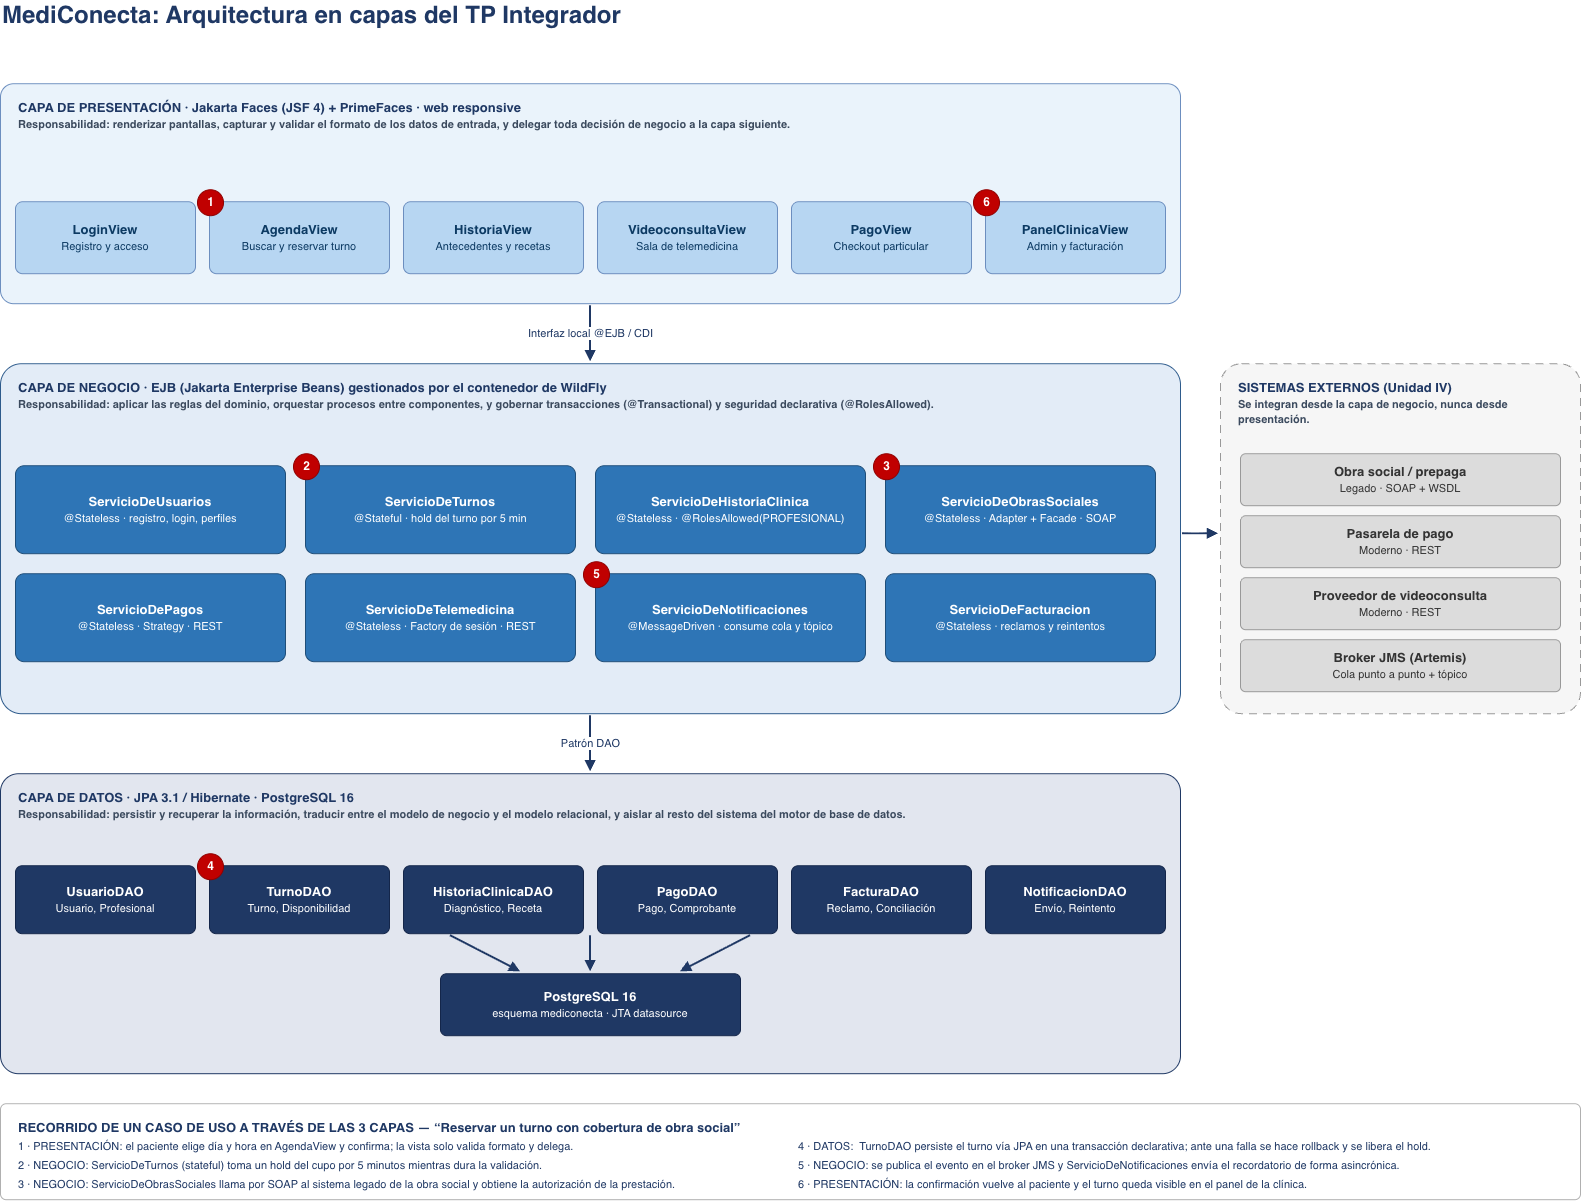

The diagram above was exported from draw.io. Its source (the exported page's mxGraphModel, read from the mxfile embedded in the PNG):
<mxGraphModel dx="1337" dy="839" grid="1" gridSize="10" guides="1" tooltips="1" connect="1" arrows="1" fold="1" page="1" pageScale="1" pageWidth="1654" pageHeight="1169" math="0" shadow="0">
  <root>
    <mxCell id="0" />
    <mxCell id="1" parent="0" />
    <mxCell id="c11" parent="1" style="text;html=1;strokeColor=none;fillColor=none;align=left;verticalAlign=middle;fontSize=24;fontStyle=1;fontColor=#1F3864;" value="MediConecta: Arquitectura en capas del TP Integrador" vertex="1">
      <mxGeometry height="32" width="1580" x="40" y="26" as="geometry" />
    </mxCell>
    <mxCell id="gpres" parent="1" style="rounded=1;arcSize=6;html=1;whiteSpace=wrap;fillColor=#EAF3FB;strokeColor=#6C8EBF;verticalAlign=top;align=left;spacingLeft=16;spacingTop=10;fontSize=13;fontStyle=1;fontColor=#1F3864;" value="CAPA DE PRESENTACIÓN   ·   Jakarta Faces (JSF 4) + PrimeFaces   ·   web responsive&lt;br&gt;&lt;font style='font-size:11px' color='#3B4A5E'&gt;Responsabilidad: renderizar pantallas, capturar y validar el formato de los datos de entrada, y delegar toda decisión de negocio a la capa siguiente.&lt;/font&gt;" vertex="1">
      <mxGeometry height="220" width="1180" x="40" y="110" as="geometry" />
    </mxCell>
    <mxCell id="gneg" parent="1" style="rounded=1;arcSize=6;html=1;whiteSpace=wrap;fillColor=#E3ECF7;strokeColor=#2E5B8C;verticalAlign=top;align=left;spacingLeft=16;spacingTop=10;fontSize=13;fontStyle=1;fontColor=#1F3864;" value="CAPA DE NEGOCIO   ·   EJB (Jakarta Enterprise Beans) gestionados por el contenedor de WildFly&lt;br&gt;&lt;font style='font-size:11px' color='#3B4A5E'&gt;Responsabilidad: aplicar las reglas del dominio, orquestar procesos entre componentes, y gobernar transacciones (@Transactional) y seguridad declarativa (@RolesAllowed).&lt;/font&gt;" vertex="1">
      <mxGeometry height="350" width="1180" x="40" y="390" as="geometry" />
    </mxCell>
    <mxCell id="gdat" parent="1" style="rounded=1;arcSize=6;html=1;whiteSpace=wrap;fillColor=#E2E6EF;strokeColor=#1F3864;verticalAlign=top;align=left;spacingLeft=16;spacingTop=10;fontSize=13;fontStyle=1;fontColor=#1F3864;" value="CAPA DE DATOS   ·   JPA 3.1 / Hibernate   ·   PostgreSQL 16&lt;br&gt;&lt;font style='font-size:11px' color='#3B4A5E'&gt;Responsabilidad: persistir y recuperar la información, traducir entre el modelo de negocio y el modelo relacional, y aislar al resto del sistema del motor de base de datos.&lt;/font&gt;" vertex="1">
      <mxGeometry height="300" width="1180" x="40" y="800" as="geometry" />
    </mxCell>
    <mxCell id="gext" parent="1" style="rounded=1;arcSize=6;html=1;whiteSpace=wrap;fillColor=#F6F6F6;strokeColor=#999999;verticalAlign=top;align=left;spacingLeft=16;spacingTop=10;fontSize=13;fontStyle=1;fontColor=#1F3864;dashed=1;dashPattern=8 6;" value="SISTEMAS EXTERNOS  (Unidad IV)&lt;br&gt;&lt;font style='font-size:11px' color='#3B4A5E'&gt;Se integran desde la capa de negocio, nunca desde presentación.&lt;/font&gt;" vertex="1">
      <mxGeometry height="350" width="360" x="1260" y="390" as="geometry" />
    </mxCell>
    <mxCell id="gleg" parent="1" style="rounded=1;arcSize=6;html=1;whiteSpace=wrap;fillColor=#FFFFFF;strokeColor=#B0B0B0;verticalAlign=top;align=left;spacingLeft=16;spacingTop=10;fontSize=13;fontStyle=1;fontColor=#1F3864;" value="RECORRIDO DE UN CASO DE USO A TRAVÉS DE LAS 3 CAPAS  —  “Reservar un turno con cobertura de obra social”" vertex="1">
      <mxGeometry height="96" width="1580" x="40" y="1130" as="geometry" />
    </mxCell>
    <mxCell id="p0" parent="1" style="rounded=1;arcSize=10;html=1;whiteSpace=wrap;fillColor=#B7D6F2;strokeColor=#6C8EBF;fontColor=#0C3A63;fontSize=13;verticalAlign=middle;align=center;spacingLeft=6;spacingRight=6;" value="&lt;b&gt;LoginView&lt;/b&gt;&lt;br&gt;&lt;font style='font-size:11px'&gt;Registro y acceso&lt;/font&gt;" vertex="1">
      <mxGeometry height="72" width="180" x="55" y="228" as="geometry" />
    </mxCell>
    <mxCell id="p1" parent="1" style="rounded=1;arcSize=10;html=1;whiteSpace=wrap;fillColor=#B7D6F2;strokeColor=#6C8EBF;fontColor=#0C3A63;fontSize=13;verticalAlign=middle;align=center;spacingLeft=6;spacingRight=6;" value="&lt;b&gt;AgendaView&lt;/b&gt;&lt;br&gt;&lt;font style='font-size:11px'&gt;Buscar y reservar turno&lt;/font&gt;" vertex="1">
      <mxGeometry height="72" width="180" x="249" y="228" as="geometry" />
    </mxCell>
    <mxCell id="p2" parent="1" style="rounded=1;arcSize=10;html=1;whiteSpace=wrap;fillColor=#B7D6F2;strokeColor=#6C8EBF;fontColor=#0C3A63;fontSize=13;verticalAlign=middle;align=center;spacingLeft=6;spacingRight=6;" value="&lt;b&gt;HistoriaView&lt;/b&gt;&lt;br&gt;&lt;font style='font-size:11px'&gt;Antecedentes y recetas&lt;/font&gt;" vertex="1">
      <mxGeometry height="72" width="180" x="443" y="228" as="geometry" />
    </mxCell>
    <mxCell id="p3" parent="1" style="rounded=1;arcSize=10;html=1;whiteSpace=wrap;fillColor=#B7D6F2;strokeColor=#6C8EBF;fontColor=#0C3A63;fontSize=13;verticalAlign=middle;align=center;spacingLeft=6;spacingRight=6;" value="&lt;b&gt;VideoconsultaView&lt;/b&gt;&lt;br&gt;&lt;font style='font-size:11px'&gt;Sala de telemedicina&lt;/font&gt;" vertex="1">
      <mxGeometry height="72" width="180" x="637" y="228" as="geometry" />
    </mxCell>
    <mxCell id="p4" parent="1" style="rounded=1;arcSize=10;html=1;whiteSpace=wrap;fillColor=#B7D6F2;strokeColor=#6C8EBF;fontColor=#0C3A63;fontSize=13;verticalAlign=middle;align=center;spacingLeft=6;spacingRight=6;" value="&lt;b&gt;PagoView&lt;/b&gt;&lt;br&gt;&lt;font style='font-size:11px'&gt;Checkout particular&lt;/font&gt;" vertex="1">
      <mxGeometry height="72" width="180" x="831" y="228" as="geometry" />
    </mxCell>
    <mxCell id="p5" parent="1" style="rounded=1;arcSize=10;html=1;whiteSpace=wrap;fillColor=#B7D6F2;strokeColor=#6C8EBF;fontColor=#0C3A63;fontSize=13;verticalAlign=middle;align=center;spacingLeft=6;spacingRight=6;" value="&lt;b&gt;PanelClinicaView&lt;/b&gt;&lt;br&gt;&lt;font style='font-size:11px'&gt;Admin y facturación&lt;/font&gt;" vertex="1">
      <mxGeometry height="72" width="180" x="1025" y="228" as="geometry" />
    </mxCell>
    <mxCell id="n0" parent="1" style="rounded=1;arcSize=10;html=1;whiteSpace=wrap;fillColor=#2E75B6;strokeColor=#1F4E79;fontColor=#FFFFFF;fontSize=13;verticalAlign=middle;align=center;spacingLeft=6;spacingRight=6;" value="&lt;b&gt;ServicioDeUsuarios&lt;/b&gt;&lt;br&gt;&lt;font style='font-size:11px'&gt;@Stateless  ·  registro, login, perfiles&lt;/font&gt;" vertex="1">
      <mxGeometry height="88" width="270" x="55" y="492" as="geometry" />
    </mxCell>
    <mxCell id="n1" parent="1" style="rounded=1;arcSize=10;html=1;whiteSpace=wrap;fillColor=#2E75B6;strokeColor=#1F4E79;fontColor=#FFFFFF;fontSize=13;verticalAlign=middle;align=center;spacingLeft=6;spacingRight=6;" value="&lt;b&gt;ServicioDeTurnos&lt;/b&gt;&lt;br&gt;&lt;font style='font-size:11px'&gt;@Stateful  ·  hold del turno por 5 min&lt;/font&gt;" vertex="1">
      <mxGeometry height="88" width="270" x="345" y="492" as="geometry" />
    </mxCell>
    <mxCell id="n2" parent="1" style="rounded=1;arcSize=10;html=1;whiteSpace=wrap;fillColor=#2E75B6;strokeColor=#1F4E79;fontColor=#FFFFFF;fontSize=13;verticalAlign=middle;align=center;spacingLeft=6;spacingRight=6;" value="&lt;b&gt;ServicioDeHistoriaClinica&lt;/b&gt;&lt;br&gt;&lt;font style='font-size:11px'&gt;@Stateless  ·  @RolesAllowed(PROFESIONAL)&lt;/font&gt;" vertex="1">
      <mxGeometry height="88" width="270" x="635" y="492" as="geometry" />
    </mxCell>
    <mxCell id="n3" parent="1" style="rounded=1;arcSize=10;html=1;whiteSpace=wrap;fillColor=#2E75B6;strokeColor=#1F4E79;fontColor=#FFFFFF;fontSize=13;verticalAlign=middle;align=center;spacingLeft=6;spacingRight=6;" value="&lt;b&gt;ServicioDeObrasSociales&lt;/b&gt;&lt;br&gt;&lt;font style='font-size:11px'&gt;@Stateless  ·  Adapter + Facade  ·  SOAP&lt;/font&gt;" vertex="1">
      <mxGeometry height="88" width="270" x="925" y="492" as="geometry" />
    </mxCell>
    <mxCell id="n4" parent="1" style="rounded=1;arcSize=10;html=1;whiteSpace=wrap;fillColor=#2E75B6;strokeColor=#1F4E79;fontColor=#FFFFFF;fontSize=13;verticalAlign=middle;align=center;spacingLeft=6;spacingRight=6;" value="&lt;b&gt;ServicioDePagos&lt;/b&gt;&lt;br&gt;&lt;font style='font-size:11px'&gt;@Stateless  ·  Strategy  ·  REST&lt;/font&gt;" vertex="1">
      <mxGeometry height="88" width="270" x="55" y="600" as="geometry" />
    </mxCell>
    <mxCell id="n5" parent="1" style="rounded=1;arcSize=10;html=1;whiteSpace=wrap;fillColor=#2E75B6;strokeColor=#1F4E79;fontColor=#FFFFFF;fontSize=13;verticalAlign=middle;align=center;spacingLeft=6;spacingRight=6;" value="&lt;b&gt;ServicioDeTelemedicina&lt;/b&gt;&lt;br&gt;&lt;font style='font-size:11px'&gt;@Stateless  ·  Factory de sesión  ·  REST&lt;/font&gt;" vertex="1">
      <mxGeometry height="88" width="270" x="345" y="600" as="geometry" />
    </mxCell>
    <mxCell id="n6" parent="1" style="rounded=1;arcSize=10;html=1;whiteSpace=wrap;fillColor=#2E75B6;strokeColor=#1F4E79;fontColor=#FFFFFF;fontSize=13;verticalAlign=middle;align=center;spacingLeft=6;spacingRight=6;" value="&lt;b&gt;ServicioDeNotificaciones&lt;/b&gt;&lt;br&gt;&lt;font style='font-size:11px'&gt;@MessageDriven  ·  consume cola y tópico&lt;/font&gt;" vertex="1">
      <mxGeometry height="88" width="270" x="635" y="600" as="geometry" />
    </mxCell>
    <mxCell id="n7" parent="1" style="rounded=1;arcSize=10;html=1;whiteSpace=wrap;fillColor=#2E75B6;strokeColor=#1F4E79;fontColor=#FFFFFF;fontSize=13;verticalAlign=middle;align=center;spacingLeft=6;spacingRight=6;" value="&lt;b&gt;ServicioDeFacturacion&lt;/b&gt;&lt;br&gt;&lt;font style='font-size:11px'&gt;@Stateless  ·  reclamos y reintentos&lt;/font&gt;" vertex="1">
      <mxGeometry height="88" width="270" x="925" y="600" as="geometry" />
    </mxCell>
    <mxCell id="d0" parent="1" style="rounded=1;arcSize=10;html=1;whiteSpace=wrap;fillColor=#1F3864;strokeColor=#14264A;fontColor=#FFFFFF;fontSize=13;verticalAlign=middle;align=center;spacingLeft=6;spacingRight=6;" value="&lt;b&gt;UsuarioDAO&lt;/b&gt;&lt;br&gt;&lt;font style='font-size:11px'&gt;Usuario, Profesional&lt;/font&gt;" vertex="1">
      <mxGeometry height="68" width="180" x="55" y="892" as="geometry" />
    </mxCell>
    <mxCell id="d1" parent="1" style="rounded=1;arcSize=10;html=1;whiteSpace=wrap;fillColor=#1F3864;strokeColor=#14264A;fontColor=#FFFFFF;fontSize=13;verticalAlign=middle;align=center;spacingLeft=6;spacingRight=6;" value="&lt;b&gt;TurnoDAO&lt;/b&gt;&lt;br&gt;&lt;font style='font-size:11px'&gt;Turno, Disponibilidad&lt;/font&gt;" vertex="1">
      <mxGeometry height="68" width="180" x="249" y="892" as="geometry" />
    </mxCell>
    <mxCell id="d2" parent="1" style="rounded=1;arcSize=10;html=1;whiteSpace=wrap;fillColor=#1F3864;strokeColor=#14264A;fontColor=#FFFFFF;fontSize=13;verticalAlign=middle;align=center;spacingLeft=6;spacingRight=6;" value="&lt;b&gt;HistoriaClinicaDAO&lt;/b&gt;&lt;br&gt;&lt;font style='font-size:11px'&gt;Diagnóstico, Receta&lt;/font&gt;" vertex="1">
      <mxGeometry height="68" width="180" x="443" y="892" as="geometry" />
    </mxCell>
    <mxCell id="d3" parent="1" style="rounded=1;arcSize=10;html=1;whiteSpace=wrap;fillColor=#1F3864;strokeColor=#14264A;fontColor=#FFFFFF;fontSize=13;verticalAlign=middle;align=center;spacingLeft=6;spacingRight=6;" value="&lt;b&gt;PagoDAO&lt;/b&gt;&lt;br&gt;&lt;font style='font-size:11px'&gt;Pago, Comprobante&lt;/font&gt;" vertex="1">
      <mxGeometry height="68" width="180" x="637" y="892" as="geometry" />
    </mxCell>
    <mxCell id="d4" parent="1" style="rounded=1;arcSize=10;html=1;whiteSpace=wrap;fillColor=#1F3864;strokeColor=#14264A;fontColor=#FFFFFF;fontSize=13;verticalAlign=middle;align=center;spacingLeft=6;spacingRight=6;" value="&lt;b&gt;FacturaDAO&lt;/b&gt;&lt;br&gt;&lt;font style='font-size:11px'&gt;Reclamo, Conciliación&lt;/font&gt;" vertex="1">
      <mxGeometry height="68" width="180" x="831" y="892" as="geometry" />
    </mxCell>
    <mxCell id="d5" parent="1" style="rounded=1;arcSize=10;html=1;whiteSpace=wrap;fillColor=#1F3864;strokeColor=#14264A;fontColor=#FFFFFF;fontSize=13;verticalAlign=middle;align=center;spacingLeft=6;spacingRight=6;" value="&lt;b&gt;NotificacionDAO&lt;/b&gt;&lt;br&gt;&lt;font style='font-size:11px'&gt;Envío, Reintento&lt;/font&gt;" vertex="1">
      <mxGeometry height="68" width="180" x="1025" y="892" as="geometry" />
    </mxCell>
    <mxCell id="db" parent="1" style="rounded=1;arcSize=10;html=1;whiteSpace=wrap;fillColor=#1F3864;strokeColor=#14264A;fontColor=#FFFFFF;fontSize=13;verticalAlign=middle;align=center;spacingLeft=6;spacingRight=6;" value="&lt;b&gt;PostgreSQL 16&lt;/b&gt;&lt;br&gt;&lt;font style='font-size:11px'&gt;esquema mediconecta  ·  JTA datasource&lt;/font&gt;" vertex="1">
      <mxGeometry height="62" width="300" x="480" y="1000" as="geometry" />
    </mxCell>
    <mxCell id="e0" parent="1" style="rounded=1;arcSize=10;html=1;whiteSpace=wrap;fillColor=#DCDCDC;strokeColor=#999999;fontColor=#333333;fontSize=13;verticalAlign=middle;align=center;spacingLeft=6;spacingRight=6;" value="&lt;b&gt;Obra social / prepaga&lt;/b&gt;&lt;br&gt;&lt;font style='font-size:11px'&gt;Legado  ·  SOAP + WSDL&lt;/font&gt;" vertex="1">
      <mxGeometry height="52" width="320" x="1280" y="480" as="geometry" />
    </mxCell>
    <mxCell id="e1" parent="1" style="rounded=1;arcSize=10;html=1;whiteSpace=wrap;fillColor=#DCDCDC;strokeColor=#999999;fontColor=#333333;fontSize=13;verticalAlign=middle;align=center;spacingLeft=6;spacingRight=6;" value="&lt;b&gt;Pasarela de pago&lt;/b&gt;&lt;br&gt;&lt;font style='font-size:11px'&gt;Moderno  ·  REST&lt;/font&gt;" vertex="1">
      <mxGeometry height="52" width="320" x="1280" y="542" as="geometry" />
    </mxCell>
    <mxCell id="e2" parent="1" style="rounded=1;arcSize=10;html=1;whiteSpace=wrap;fillColor=#DCDCDC;strokeColor=#999999;fontColor=#333333;fontSize=13;verticalAlign=middle;align=center;spacingLeft=6;spacingRight=6;" value="&lt;b&gt;Proveedor de videoconsulta&lt;/b&gt;&lt;br&gt;&lt;font style='font-size:11px'&gt;Moderno  ·  REST&lt;/font&gt;" vertex="1">
      <mxGeometry height="52" width="320" x="1280" y="604" as="geometry" />
    </mxCell>
    <mxCell id="e3" parent="1" style="rounded=1;arcSize=10;html=1;whiteSpace=wrap;fillColor=#DCDCDC;strokeColor=#999999;fontColor=#333333;fontSize=13;verticalAlign=middle;align=center;spacingLeft=6;spacingRight=6;" value="&lt;b&gt;Broker JMS (Artemis)&lt;/b&gt;&lt;br&gt;&lt;font style='font-size:11px'&gt;Cola punto a punto + tópico&lt;/font&gt;" vertex="1">
      <mxGeometry height="52" width="320" x="1280" y="666" as="geometry" />
    </mxCell>
    <mxCell id="c13" parent="1" style="ellipse;html=1;fillColor=#C00000;strokeColor=#8F0000;fontColor=#FFFFFF;fontSize=12;fontStyle=1;" value="1" vertex="1">
      <mxGeometry height="26" width="26" x="237" y="216" as="geometry" />
    </mxCell>
    <mxCell id="c14" parent="1" style="ellipse;html=1;fillColor=#C00000;strokeColor=#8F0000;fontColor=#FFFFFF;fontSize=12;fontStyle=1;" value="2" vertex="1">
      <mxGeometry height="26" width="26" x="333" y="480" as="geometry" />
    </mxCell>
    <mxCell id="c15" parent="1" style="ellipse;html=1;fillColor=#C00000;strokeColor=#8F0000;fontColor=#FFFFFF;fontSize=12;fontStyle=1;" value="3" vertex="1">
      <mxGeometry height="26" width="26" x="913" y="480" as="geometry" />
    </mxCell>
    <mxCell id="c16" parent="1" style="ellipse;html=1;fillColor=#C00000;strokeColor=#8F0000;fontColor=#FFFFFF;fontSize=12;fontStyle=1;" value="4" vertex="1">
      <mxGeometry height="26" width="26" x="237" y="880" as="geometry" />
    </mxCell>
    <mxCell id="c17" parent="1" style="ellipse;html=1;fillColor=#C00000;strokeColor=#8F0000;fontColor=#FFFFFF;fontSize=12;fontStyle=1;" value="5" vertex="1">
      <mxGeometry height="26" width="26" x="623" y="588" as="geometry" />
    </mxCell>
    <mxCell id="c18" parent="1" style="ellipse;html=1;fillColor=#C00000;strokeColor=#8F0000;fontColor=#FFFFFF;fontSize=12;fontStyle=1;" value="6" vertex="1">
      <mxGeometry height="26" width="26" x="1013" y="216" as="geometry" />
    </mxCell>
    <mxCell id="c19" edge="1" parent="1" style="endArrow=block;endFill=1;html=1;rounded=0;strokeColor=#1F3864;strokeWidth=2;exitX=0.5;exitY=1;entryX=0.5;entryY=0;fontSize=11;fontColor=#1F3864;labelBackgroundColor=#FFFFFF;" value="Interfaz local  @EJB / CDI">
      <mxGeometry relative="1" as="geometry">
        <mxPoint x="630" y="332" as="sourcePoint" />
        <mxPoint x="630" y="388" as="targetPoint" />
      </mxGeometry>
    </mxCell>
    <mxCell id="c20" edge="1" parent="1" style="endArrow=block;endFill=1;html=1;rounded=0;strokeColor=#1F3864;strokeWidth=2;exitX=0.5;exitY=1;entryX=0.5;entryY=0;fontSize=11;fontColor=#1F3864;labelBackgroundColor=#FFFFFF;" value="Patrón DAO">
      <mxGeometry relative="1" as="geometry">
        <mxPoint x="630" y="742" as="sourcePoint" />
        <mxPoint x="630" y="798" as="targetPoint" />
      </mxGeometry>
    </mxCell>
    <mxCell id="c21" edge="1" parent="1" style="endArrow=block;endFill=1;html=1;rounded=0;strokeColor=#1F3864;strokeWidth=2;exitX=0.5;exitY=1;entryX=0.5;entryY=0;fontSize=11;fontColor=#1F3864;labelBackgroundColor=#FFFFFF;" value="">
      <mxGeometry relative="1" as="geometry">
        <mxPoint x="1222" y="560" as="sourcePoint" />
        <mxPoint x="1258" y="560" as="targetPoint" />
      </mxGeometry>
    </mxCell>
    <mxCell id="c22" edge="1" parent="1" style="endArrow=block;endFill=1;html=1;rounded=0;strokeColor=#1F3864;strokeWidth=2;exitX=0.5;exitY=1;entryX=0.5;entryY=0;fontSize=11;fontColor=#1F3864;labelBackgroundColor=#FFFFFF;" value="">
      <mxGeometry relative="1" as="geometry">
        <mxPoint x="490" y="962" as="sourcePoint" />
        <mxPoint x="560" y="998" as="targetPoint" />
      </mxGeometry>
    </mxCell>
    <mxCell id="c23" edge="1" parent="1" style="endArrow=block;endFill=1;html=1;rounded=0;strokeColor=#1F3864;strokeWidth=2;exitX=0.5;exitY=1;entryX=0.5;entryY=0;fontSize=11;fontColor=#1F3864;labelBackgroundColor=#FFFFFF;" value="">
      <mxGeometry relative="1" as="geometry">
        <mxPoint x="630" y="962" as="sourcePoint" />
        <mxPoint x="630" y="998" as="targetPoint" />
      </mxGeometry>
    </mxCell>
    <mxCell id="c24" edge="1" parent="1" style="endArrow=block;endFill=1;html=1;rounded=0;strokeColor=#1F3864;strokeWidth=2;exitX=0.5;exitY=1;entryX=0.5;entryY=0;fontSize=11;fontColor=#1F3864;labelBackgroundColor=#FFFFFF;" value="">
      <mxGeometry relative="1" as="geometry">
        <mxPoint x="790" y="962" as="sourcePoint" />
        <mxPoint x="720" y="998" as="targetPoint" />
      </mxGeometry>
    </mxCell>
    <mxCell id="c25" parent="1" style="text;html=1;strokeColor=none;fillColor=none;align=left;verticalAlign=middle;fontSize=11;fontColor=#1F3864;" value="1  ·  PRESENTACIÓN: el paciente elige día y hora en AgendaView y confirma; la vista solo valida formato y delega." vertex="1">
      <mxGeometry height="18" width="770" x="56" y="1164" as="geometry" />
    </mxCell>
    <mxCell id="c26" parent="1" style="text;html=1;strokeColor=none;fillColor=none;align=left;verticalAlign=middle;fontSize=11;fontColor=#1F3864;" value="2  ·  NEGOCIO: ServicioDeTurnos (stateful) toma un hold del cupo por 5 minutos mientras dura la validación." vertex="1">
      <mxGeometry height="18" width="770" x="56" y="1183" as="geometry" />
    </mxCell>
    <mxCell id="c27" parent="1" style="text;html=1;strokeColor=none;fillColor=none;align=left;verticalAlign=middle;fontSize=11;fontColor=#1F3864;" value="3  ·  NEGOCIO: ServicioDeObrasSociales llama por SOAP al sistema legado de la obra social y obtiene la autorización de la prestación." vertex="1">
      <mxGeometry height="18" width="770" x="56" y="1202" as="geometry" />
    </mxCell>
    <mxCell id="c28" parent="1" style="text;html=1;strokeColor=none;fillColor=none;align=left;verticalAlign=middle;fontSize=11;fontColor=#1F3864;" value="4  ·  DATOS:&amp;nbsp; TurnoDAO persiste el turno vía JPA en una transacción declarativa; ante una falla se hace rollback y se libera el hold." vertex="1">
      <mxGeometry height="18" width="770" x="836" y="1164" as="geometry" />
    </mxCell>
    <mxCell id="c29" parent="1" style="text;html=1;strokeColor=none;fillColor=none;align=left;verticalAlign=middle;fontSize=11;fontColor=#1F3864;" value="5  ·  NEGOCIO: se publica el evento en el broker JMS y ServicioDeNotificaciones envía el recordatorio de forma asincrónica." vertex="1">
      <mxGeometry height="18" width="770" x="836" y="1183" as="geometry" />
    </mxCell>
    <mxCell id="c30" parent="1" style="text;html=1;strokeColor=none;fillColor=none;align=left;verticalAlign=middle;fontSize=11;fontColor=#1F3864;" value="6  ·  PRESENTACIÓN: la confirmación vuelve al paciente y el turno queda visible en el panel de la clínica." vertex="1">
      <mxGeometry height="18" width="770" x="836" y="1202" as="geometry" />
    </mxCell>
  </root>
</mxGraphModel>